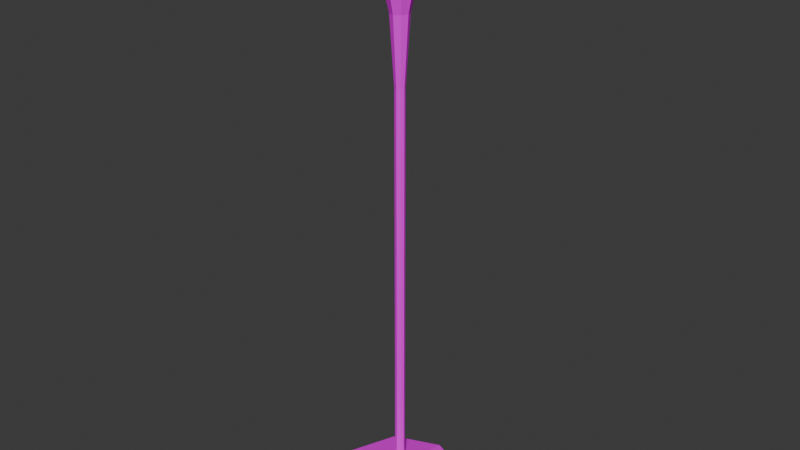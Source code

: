 # Source: stand.blend  (saved by Blender 5.1.29; exported with 4.5.12 LTS)
import bpy
from mathutils import Matrix  # noqa: F401  (used for matrix-valued properties, if any)

bpy.ops.wm.read_factory_settings(use_empty=True)
scene = bpy.context.scene
scene.name = 'Scene'

# ---- collections
col_collection = bpy.data.collections.new('Collection'); scene.collection.children.link(col_collection)

# ---- images (referenced by path relative to the original .blend; pixels are not part of the script)
import os
ASSET_DIR = os.environ.get("B2B_ASSET_DIR", "")  # directory of the original .blend (textures are referenced by path, not embedded)
HERE = os.path.dirname(os.path.abspath(__file__))  # packed textures are extracted next to this script under _unpacked/

def load_image(name, relpath, width, height, colorspace="sRGB"):
    """Load a texture the original file referenced (path relative to the .blend, or extracted next to this script)."""
    p = next((c for c in (os.path.join(HERE, relpath), os.path.join(ASSET_DIR, relpath)) if relpath and os.path.exists(c)), "")
    if p:
        img = bpy.data.images.load(p, check_existing=True)
        img.name = name
    else:  # same state as the original file: an image datablock whose file is absent (Cycles renders it pink)
        img = bpy.data.images.new(name, width, height)
        img.source = "FILE"
        img.filepath = "//" + (relpath or name)
    img.colorspace_settings.name = colorspace
    return img
img_metal_png = load_image('metal.png', 'metal.png', 1024, 1024, 'sRGB')

# ---- materials (node trees are filled in below, after node groups)
mat_metal = bpy.data.materials.new('metal')

# ---- material node trees
mat_metal.use_nodes = True; mat_metal.node_tree.nodes.clear()
_N = mat_metal.node_tree.nodes; _L = mat_metal.node_tree.links
n0 = _N.new('ShaderNodeBsdfPrincipled'); n0.name = 'Principled BSDF'; n0.location = (-200, 100)
n0.inputs[2].default_value = 1.0
n0.inputs[3].default_value = 1.0
n1 = _N.new('ShaderNodeOutputMaterial'); n1.name = 'Material Output'; n1.location = (200, 100)
n2 = _N.new('ShaderNodeTexImage'); n2.name = 'Image Texture'; n2.location = (-490, 60)
n2.image = img_metal_png
n2.interpolation = 'Closest'
_L.new(n0.outputs[0], n1.inputs[0])
_L.new(n2.outputs[0], n0.inputs[0])
n1.is_active_output = True

# ---- world
world_world = bpy.data.worlds.new('World'); scene.world = world_world
world_world.use_nodes = True; world_world.node_tree.nodes.clear()
_N = world_world.node_tree.nodes; _L = world_world.node_tree.links
n0 = _N.new('ShaderNodeOutputWorld'); n0.name = 'World Output'; n0.location = (200, 100)
n1 = _N.new('ShaderNodeBackground'); n1.name = 'Background'; n1.location = (-200, 100)
n1.inputs[0].default_value = (0.05088, 0.05088, 0.05088, 1.0)
_L.new(n1.outputs[0], n0.inputs[0])
n0.is_active_output = True
world_world.color = (0.05088, 0.05088, 0.05088)
world_world.sun_shadow_jitter_overblur = 0.0

# ---- meshes
me_cylinder = bpy.data.meshes.new('Cylinder')
me_cylinder.from_pydata([(0.0, 0.2, 4.657e-10), (0.0, 0.2, 0.02), (0.1414, 0.1414, 4.657e-10), (0.1414, 0.1414, 0.02), (0.2, 0.0, 4.657e-10), (0.2, 0.0, 0.02), (0.1414, -0.1414, 4.657e-10), (0.1414, -0.1414, 0.02), (0.0, -0.2, 4.657e-10), (0.0, -0.2, 0.02), (-0.1414, -0.1414, 4.657e-10), (-0.1414, -0.1414, 0.02), (-0.2, 0.0, 4.657e-10), (-0.2, 0.0, 0.02), (-0.1414, 0.1414, 4.657e-10), (-0.1414, 0.1414, 0.02), (0.0, 0.1, 0.04), (0.07071, 0.07071, 0.04), (0.1, 0.0, 0.04), (0.07071, -0.07071, 0.04), (0.0, -0.1, 0.04), (-0.07071, -0.07071, 0.04), (-0.1, 0.0, 0.04), (-0.07071, 0.07071, 0.04), (8.232e-11, 0.05, 0.06), (0.03536, 0.03536, 0.06), (0.05, 0.0, 0.06), (0.03536, -0.03536, 0.06), (8.232e-11, -0.05, 0.06), (-0.03536, -0.03536, 0.06), (-0.05, 0.0, 0.06), (-0.03536, 0.03536, 0.06), (2.47e-11, 0.015, 0.1), (0.01061, 0.01061, 0.1), (0.015, 0.0, 0.1), (0.01061, -0.01061, 0.1), (2.47e-11, -0.015, 0.1), (-0.01061, -0.01061, 0.1), (-0.015, 0.0, 0.1), (-0.01061, 0.01061, 0.1), (-2.561e-07, 0.015, 1.3), (0.01061, 0.01061, 1.3), (0.015, 0.0, 1.3), (0.01061, -0.01061, 1.3), (-2.561e-07, -0.015, 1.3), (-0.01061, -0.01061, 1.3), (-0.015, 0.0, 1.3), (-0.01061, 0.01061, 1.3), (-2.558e-07, 0.02762, 1.5), (0.01953, 0.01953, 1.5), (0.02762, 0.0, 1.5), (0.01953, -0.01953, 1.5), (-2.558e-07, -0.02762, 1.5), (-0.01953, -0.01953, 1.5), (-0.02762, 0.0, 1.5), (-0.01953, 0.01953, 1.5), (-2.554e-07, 0.07349, 1.7), (0.05196, 0.05196, 1.7), (0.07349, 0.0, 1.7), (0.05196, -0.05196, 1.7), (-2.554e-07, -0.07349, 1.7), (-0.05197, -0.05196, 1.7), (-0.07349, 0.0, 1.7), (-0.05197, 0.05196, 1.7), (-3.01e-07, 0.1617, 1.8), (0.1143, 0.1143, 1.8), (0.1617, 0.0, 1.8), (0.1143, -0.1143, 1.8), (-3.01e-07, -0.1617, 1.8), (-0.1143, -0.1143, 1.8), (-0.1617, 0.0, 1.8), (-0.1143, 0.1143, 1.8)], [], [(0, 1, 3, 2), (2, 3, 5, 4), (4, 5, 7, 6), (6, 7, 9, 8), (8, 9, 11, 10), (10, 11, 13, 12), (15, 13, 22, 23), (12, 13, 15, 14), (14, 15, 1, 0), (0, 2, 4, 6, 8, 10, 12, 14), (16, 23, 31, 24), (5, 3, 17, 18), (11, 9, 20, 21), (1, 15, 23, 16), (3, 1, 16, 17), (7, 5, 18, 19), (13, 11, 21, 22), (9, 7, 19, 20), (27, 26, 34, 35), (22, 21, 29, 30), (20, 19, 27, 28), (18, 17, 25, 26), (23, 22, 30, 31), (21, 20, 28, 29), (19, 18, 26, 27), (17, 16, 24, 25), (39, 38, 46, 47), (25, 24, 32, 33), (24, 31, 39, 32), (30, 29, 37, 38), (28, 27, 35, 36), (26, 25, 33, 34), (31, 30, 38, 39), (29, 28, 36, 37), (44, 43, 51, 52), (37, 36, 44, 45), (35, 34, 42, 43), (33, 32, 40, 41), (32, 39, 47, 40), (38, 37, 45, 46), (36, 35, 43, 44), (34, 33, 41, 42), (48, 55, 63, 56), (42, 41, 49, 50), (47, 46, 54, 55), (45, 44, 52, 53), (43, 42, 50, 51), (41, 40, 48, 49), (40, 47, 55, 48), (46, 45, 53, 54), (61, 60, 68, 69), (54, 53, 61, 62), (52, 51, 59, 60), (50, 49, 57, 58), (55, 54, 62, 63), (53, 52, 60, 61), (51, 50, 58, 59), (49, 48, 56, 57), (65, 64, 71, 70, 69, 68, 67, 66), (59, 58, 66, 67), (57, 56, 64, 65), (56, 63, 71, 64), (62, 61, 69, 70), (60, 59, 67, 68), (58, 57, 65, 66), (63, 62, 70, 71)])
_uv = me_cylinder.uv_layers.new(name='UVMap')
_uv.uv.foreach_set('vector', [0.8594, 0.006029, 0.8594, 0.01664, 0.9344, 0.01664, 0.9344, 0.006029, 0.9344, 0.006029, 0.9344, 0.01664, 0.8594, 0.01664, 0.8594, 0.006029, 0.8594, 0.006029, 0.8594, 0.01664, 0.7844, 0.01664, 0.7844, 0.006029, 0.9344, 0.006029, 0.9344, 0.01664, 0.8594, 0.01664, 0.8594, 0.006029, 0.8594, 0.006029, 0.8594, 0.01664, 0.7844, 0.01664, 0.7844, 0.006029, 0.7844, 0.006029, 0.7844, 0.01664, 0.8594, 0.01664, 0.8594, 0.006029, 0.7844, 0.2313, 0.7533, 0.1563, 0.8063, 0.1563, 0.8219, 0.1938, 0.8594, 0.006029, 0.8594, 0.01664, 0.9344, 0.01664, 0.9344, 0.006029, 0.7844, 0.006029, 0.7844, 0.01664, 0.8594, 0.01664, 0.8594, 0.006029, 0.8594, 0.2623, 0.9344, 0.2313, 0.9655, 0.1563, 0.9344, 0.08123, 0.8594, 0.05016, 0.7844, 0.08123, 0.7533, 0.1563, 0.7844, 0.2313, 0.8594, 0.2093, 0.8219, 0.1938, 0.8406, 0.175, 0.8594, 0.1828, 0.9655, 0.1563, 0.9344, 0.2313, 0.8969, 0.1938, 0.9124, 0.1563, 0.7844, 0.08123, 0.8594, 0.05016, 0.8594, 0.1032, 0.8219, 0.1187, 0.8594, 0.2623, 0.7844, 0.2313, 0.8219, 0.1938, 0.8594, 0.2093, 0.9344, 0.2313, 0.8594, 0.2623, 0.8594, 0.2093, 0.8969, 0.1938, 0.9344, 0.08123, 0.9655, 0.1563, 0.9124, 0.1563, 0.8969, 0.1187, 0.7533, 0.1563, 0.7844, 0.08123, 0.8219, 0.1187, 0.8063, 0.1563, 0.8594, 0.05016, 0.9344, 0.08123, 0.8969, 0.1187, 0.8594, 0.1032, 0.8406, 0.1375, 0.8594, 0.1375, 0.8594, 0.1587, 0.8537, 0.1587, 0.8063, 0.1563, 0.8219, 0.1187, 0.8406, 0.1375, 0.8329, 0.1563, 0.8594, 0.1032, 0.8969, 0.1187, 0.8781, 0.1375, 0.8594, 0.1297, 0.9124, 0.1563, 0.8969, 0.1938, 0.8781, 0.175, 0.8859, 0.1563, 0.8219, 0.1938, 0.8063, 0.1563, 0.8329, 0.1563, 0.8406, 0.175, 0.8219, 0.1187, 0.8594, 0.1032, 0.8594, 0.1297, 0.8406, 0.1375, 0.8969, 0.1187, 0.9124, 0.1563, 0.8859, 0.1563, 0.8781, 0.1375, 0.8969, 0.1938, 0.8594, 0.2093, 0.8594, 0.1828, 0.8781, 0.175, 0.1928, 0.2081, 0.1975, 0.2081, 0.1975, 0.7416, 0.1928, 0.7416, 0.8781, 0.1375, 0.8594, 0.1375, 0.8594, 0.1587, 0.865, 0.1587, 0.8594, 0.1375, 0.8406, 0.1375, 0.8537, 0.1587, 0.8594, 0.1587, 0.8594, 0.1375, 0.8406, 0.1375, 0.8537, 0.1587, 0.8594, 0.1587, 0.8594, 0.1375, 0.8781, 0.1375, 0.865, 0.1587, 0.8594, 0.1587, 0.8594, 0.1375, 0.8781, 0.1375, 0.865, 0.1587, 0.8594, 0.1587, 0.8781, 0.1375, 0.8594, 0.1375, 0.8594, 0.1587, 0.865, 0.1587, 0.8406, 0.1375, 0.8594, 0.1375, 0.8594, 0.1587, 0.8537, 0.1587, 0.09586, 0.7416, 0.1006, 0.7416, 0.1045, 0.8305, 0.09586, 0.8305, 0.09115, 0.2081, 0.09586, 0.2081, 0.09586, 0.7416, 0.09115, 0.7416, 0.2022, 0.2081, 0.1975, 0.2081, 0.1975, 0.7416, 0.2022, 0.7416, 0.3039, 0.2081, 0.2992, 0.2081, 0.2992, 0.7416, 0.3039, 0.7416, 0.2992, 0.2081, 0.2945, 0.2081, 0.2945, 0.7416, 0.2992, 0.7416, 0.1975, 0.2081, 0.2022, 0.2081, 0.2022, 0.7416, 0.1975, 0.7416, 0.09586, 0.2081, 0.1006, 0.2081, 0.1006, 0.7416, 0.09586, 0.7416, 0.1975, 0.2081, 0.1928, 0.2081, 0.1928, 0.7416, 0.1975, 0.7416, 0.2992, 0.8305, 0.2905, 0.8305, 0.2761, 0.9195, 0.2992, 0.9195, 0.1975, 0.7416, 0.1928, 0.7416, 0.1888, 0.8305, 0.1975, 0.8305, 0.1928, 0.7416, 0.1975, 0.7416, 0.1975, 0.8305, 0.1888, 0.8305, 0.09115, 0.7416, 0.09586, 0.7416, 0.09586, 0.8305, 0.08718, 0.8305, 0.2022, 0.7416, 0.1975, 0.7416, 0.1975, 0.8305, 0.2062, 0.8305, 0.3039, 0.7416, 0.2992, 0.7416, 0.2992, 0.8305, 0.3078, 0.8305, 0.2992, 0.7416, 0.2945, 0.7416, 0.2905, 0.8305, 0.2992, 0.8305, 0.1975, 0.7416, 0.2022, 0.7416, 0.2062, 0.8305, 0.1975, 0.8305, 0.07276, 0.9195, 0.09586, 0.9195, 0.09586, 0.9639, 0.04504, 0.9639, 0.1975, 0.8305, 0.2062, 0.8305, 0.2206, 0.9195, 0.1975, 0.9195, 0.09586, 0.8305, 0.1045, 0.8305, 0.119, 0.9195, 0.09586, 0.9195, 0.1975, 0.8305, 0.1888, 0.8305, 0.1744, 0.9195, 0.1975, 0.9195, 0.1888, 0.8305, 0.1975, 0.8305, 0.1975, 0.9195, 0.1744, 0.9195, 0.08718, 0.8305, 0.09586, 0.8305, 0.09586, 0.9195, 0.07276, 0.9195, 0.2062, 0.8305, 0.1975, 0.8305, 0.1975, 0.9195, 0.2206, 0.9195, 0.3078, 0.8305, 0.2992, 0.8305, 0.2992, 0.9195, 0.3223, 0.9195, 0.92, 0.2169, 0.8594, 0.242, 0.7987, 0.2169, 0.7736, 0.1563, 0.7987, 0.09561, 0.8594, 0.07049, 0.92, 0.09561, 0.9451, 0.1563, 0.2206, 0.9195, 0.1975, 0.9195, 0.1975, 0.9639, 0.2483, 0.9639, 0.3223, 0.9195, 0.2992, 0.9195, 0.2992, 0.9639, 0.35, 0.9639, 0.2992, 0.9195, 0.2761, 0.9195, 0.2483, 0.9639, 0.2992, 0.9639, 0.1975, 0.9195, 0.2206, 0.9195, 0.2483, 0.9639, 0.1975, 0.9639, 0.09586, 0.9195, 0.119, 0.9195, 0.1467, 0.9639, 0.09586, 0.9639, 0.1975, 0.9195, 0.1744, 0.9195, 0.1467, 0.9639, 0.1975, 0.9639, 0.1744, 0.9195, 0.1975, 0.9195, 0.1975, 0.9639, 0.1467, 0.9639])
me_cylinder.materials.append(mat_metal)
me_cylinder.update()

# ---- objects
ob_stand = bpy.data.objects.new('stand', me_cylinder)

# ---- transforms, parenting, visibility, modifiers, constraints
ob_stand.location = (0.0, 0.0, 0.0)

# ---- collection membership
col_collection.objects.link(ob_stand)

# ---- scene / render settings (as saved in the file)
scene.frame_start = 1; scene.frame_end = 250; scene.frame_set(1)
scene.render.engine = 'BLENDER_EEVEE_NEXT'
scene.render.bake_bias = 0.0
scene.render.bake_samples = 0
scene.cycles.sampling_pattern = 'TABULATED_SOBOL'
scene.eevee.use_volume_custom_range = False
bpy.context.view_layer.update()

# ---- added for rendering (the .blend has no active camera and no usable light): camera, sun
cam_auto = bpy.data.cameras.new('AutoCamera')
cam_auto.lens = 50.0
cam_auto.sensor_width = 36.0
cam_auto.clip_end = 1000.0
ob_auto_camera = bpy.data.objects.new('AutoCamera', cam_auto)
scene.collection.objects.link(ob_auto_camera)
ob_auto_camera.location = (1.74571, -2.09485, 2.29657)
ob_auto_camera.rotation_euler = (1.09748, -7.21219e-08, 0.694738)
scene.camera = ob_auto_camera
light_auto_sun = bpy.data.lights.new('AutoSun', 'SUN')
light_auto_sun.energy = 3.0
light_auto_sun.angle = 0.0523599
ob_auto_sun = bpy.data.objects.new('AutoSun', light_auto_sun)
scene.collection.objects.link(ob_auto_sun)
ob_auto_sun.rotation_euler = (0.872665, 0.174533, 0.523599)
bpy.context.view_layer.update()
